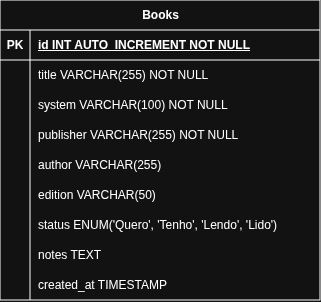

The diagram above was exported from draw.io. Its source (the exported page's mxGraphModel, read from the mxfile embedded in the PNG):
<mxGraphModel dx="679" dy="358" grid="1" gridSize="10" guides="1" tooltips="1" connect="1" arrows="1" fold="1" page="1" pageScale="1" pageWidth="827" pageHeight="1169" math="0" shadow="0">
  <root>
    <mxCell id="0" />
    <mxCell id="1" parent="0" />
    <mxCell id="0kN3cqgCTELydjwq0NUF-1" parent="1" style="shape=table;startSize=30;container=1;collapsible=1;childLayout=tableLayout;fixedRows=1;rowLines=0;fontStyle=1;align=center;resizeLast=1;html=1;" value="Books" vertex="1">
      <mxGeometry height="300" width="320" x="320" y="300" as="geometry" />
    </mxCell>
    <mxCell id="0kN3cqgCTELydjwq0NUF-2" parent="0kN3cqgCTELydjwq0NUF-1" style="shape=tableRow;horizontal=0;startSize=0;swimlaneHead=0;swimlaneBody=0;fillColor=none;collapsible=0;dropTarget=0;points=[[0,0.5],[1,0.5]];portConstraint=eastwest;top=0;left=0;right=0;bottom=1;" value="" vertex="1">
      <mxGeometry height="30" width="320" y="30" as="geometry" />
    </mxCell>
    <mxCell id="0kN3cqgCTELydjwq0NUF-3" parent="0kN3cqgCTELydjwq0NUF-2" style="shape=partialRectangle;connectable=0;fillColor=none;top=0;left=0;bottom=0;right=0;fontStyle=1;overflow=hidden;whiteSpace=wrap;html=1;" value="PK" vertex="1">
      <mxGeometry height="30" width="30" as="geometry">
        <mxRectangle height="30" width="30" as="alternateBounds" />
      </mxGeometry>
    </mxCell>
    <mxCell id="0kN3cqgCTELydjwq0NUF-4" parent="0kN3cqgCTELydjwq0NUF-2" style="shape=partialRectangle;connectable=0;fillColor=none;top=0;left=0;bottom=0;right=0;align=left;spacingLeft=6;fontStyle=5;overflow=hidden;whiteSpace=wrap;html=1;" value="id INT AUTO_INCREMENT NOT NULL" vertex="1">
      <mxGeometry height="30" width="290" x="30" as="geometry">
        <mxRectangle height="30" width="290" as="alternateBounds" />
      </mxGeometry>
    </mxCell>
    <mxCell id="0kN3cqgCTELydjwq0NUF-5" parent="0kN3cqgCTELydjwq0NUF-1" style="shape=tableRow;horizontal=0;startSize=0;swimlaneHead=0;swimlaneBody=0;fillColor=none;collapsible=0;dropTarget=0;points=[[0,0.5],[1,0.5]];portConstraint=eastwest;top=0;left=0;right=0;bottom=0;" value="" vertex="1">
      <mxGeometry height="30" width="320" y="60" as="geometry" />
    </mxCell>
    <mxCell id="0kN3cqgCTELydjwq0NUF-6" parent="0kN3cqgCTELydjwq0NUF-5" style="shape=partialRectangle;connectable=0;fillColor=none;top=0;left=0;bottom=0;right=0;editable=1;overflow=hidden;whiteSpace=wrap;html=1;" value="" vertex="1">
      <mxGeometry height="30" width="30" as="geometry">
        <mxRectangle height="30" width="30" as="alternateBounds" />
      </mxGeometry>
    </mxCell>
    <mxCell id="0kN3cqgCTELydjwq0NUF-7" parent="0kN3cqgCTELydjwq0NUF-5" style="shape=partialRectangle;connectable=0;fillColor=none;top=0;left=0;bottom=0;right=0;align=left;spacingLeft=6;overflow=hidden;whiteSpace=wrap;html=1;" value="title VARCHAR(255) NOT NULL" vertex="1">
      <mxGeometry height="30" width="290" x="30" as="geometry">
        <mxRectangle height="30" width="290" as="alternateBounds" />
      </mxGeometry>
    </mxCell>
    <mxCell id="0kN3cqgCTELydjwq0NUF-8" parent="0kN3cqgCTELydjwq0NUF-1" style="shape=tableRow;horizontal=0;startSize=0;swimlaneHead=0;swimlaneBody=0;fillColor=none;collapsible=0;dropTarget=0;points=[[0,0.5],[1,0.5]];portConstraint=eastwest;top=0;left=0;right=0;bottom=0;" value="" vertex="1">
      <mxGeometry height="30" width="320" y="90" as="geometry" />
    </mxCell>
    <mxCell id="0kN3cqgCTELydjwq0NUF-9" parent="0kN3cqgCTELydjwq0NUF-8" style="shape=partialRectangle;connectable=0;fillColor=none;top=0;left=0;bottom=0;right=0;editable=1;overflow=hidden;whiteSpace=wrap;html=1;" value="" vertex="1">
      <mxGeometry height="30" width="30" as="geometry">
        <mxRectangle height="30" width="30" as="alternateBounds" />
      </mxGeometry>
    </mxCell>
    <mxCell id="0kN3cqgCTELydjwq0NUF-10" parent="0kN3cqgCTELydjwq0NUF-8" style="shape=partialRectangle;connectable=0;fillColor=none;top=0;left=0;bottom=0;right=0;align=left;spacingLeft=6;overflow=hidden;whiteSpace=wrap;html=1;" value="system VARCHAR(100) NOT NULL" vertex="1">
      <mxGeometry height="30" width="290" x="30" as="geometry">
        <mxRectangle height="30" width="290" as="alternateBounds" />
      </mxGeometry>
    </mxCell>
    <mxCell id="0kN3cqgCTELydjwq0NUF-11" parent="0kN3cqgCTELydjwq0NUF-1" style="shape=tableRow;horizontal=0;startSize=0;swimlaneHead=0;swimlaneBody=0;fillColor=none;collapsible=0;dropTarget=0;points=[[0,0.5],[1,0.5]];portConstraint=eastwest;top=0;left=0;right=0;bottom=0;" value="" vertex="1">
      <mxGeometry height="30" width="320" y="120" as="geometry" />
    </mxCell>
    <mxCell id="0kN3cqgCTELydjwq0NUF-12" parent="0kN3cqgCTELydjwq0NUF-11" style="shape=partialRectangle;connectable=0;fillColor=none;top=0;left=0;bottom=0;right=0;editable=1;overflow=hidden;whiteSpace=wrap;html=1;" value="" vertex="1">
      <mxGeometry height="30" width="30" as="geometry">
        <mxRectangle height="30" width="30" as="alternateBounds" />
      </mxGeometry>
    </mxCell>
    <mxCell id="0kN3cqgCTELydjwq0NUF-13" parent="0kN3cqgCTELydjwq0NUF-11" style="shape=partialRectangle;connectable=0;fillColor=none;top=0;left=0;bottom=0;right=0;align=left;spacingLeft=6;overflow=hidden;whiteSpace=wrap;html=1;" value="publisher VARCHAR(255) NOT NULL" vertex="1">
      <mxGeometry height="30" width="290" x="30" as="geometry">
        <mxRectangle height="30" width="290" as="alternateBounds" />
      </mxGeometry>
    </mxCell>
    <mxCell id="0kN3cqgCTELydjwq0NUF-14" parent="0kN3cqgCTELydjwq0NUF-1" style="shape=tableRow;horizontal=0;startSize=0;swimlaneHead=0;swimlaneBody=0;fillColor=none;collapsible=0;dropTarget=0;points=[[0,0.5],[1,0.5]];portConstraint=eastwest;top=0;left=0;right=0;bottom=0;" value="" vertex="1">
      <mxGeometry height="30" width="320" y="150" as="geometry" />
    </mxCell>
    <mxCell id="0kN3cqgCTELydjwq0NUF-15" parent="0kN3cqgCTELydjwq0NUF-14" style="shape=partialRectangle;connectable=0;fillColor=none;top=0;left=0;bottom=0;right=0;editable=1;overflow=hidden;whiteSpace=wrap;html=1;" value="" vertex="1">
      <mxGeometry height="30" width="30" as="geometry">
        <mxRectangle height="30" width="30" as="alternateBounds" />
      </mxGeometry>
    </mxCell>
    <mxCell id="0kN3cqgCTELydjwq0NUF-16" parent="0kN3cqgCTELydjwq0NUF-14" style="shape=partialRectangle;connectable=0;fillColor=none;top=0;left=0;bottom=0;right=0;align=left;spacingLeft=6;overflow=hidden;whiteSpace=wrap;html=1;" value="author VARCHAR(255)" vertex="1">
      <mxGeometry height="30" width="290" x="30" as="geometry">
        <mxRectangle height="30" width="290" as="alternateBounds" />
      </mxGeometry>
    </mxCell>
    <mxCell id="0kN3cqgCTELydjwq0NUF-17" parent="0kN3cqgCTELydjwq0NUF-1" style="shape=tableRow;horizontal=0;startSize=0;swimlaneHead=0;swimlaneBody=0;fillColor=none;collapsible=0;dropTarget=0;points=[[0,0.5],[1,0.5]];portConstraint=eastwest;top=0;left=0;right=0;bottom=0;" value="" vertex="1">
      <mxGeometry height="30" width="320" y="180" as="geometry" />
    </mxCell>
    <mxCell id="0kN3cqgCTELydjwq0NUF-18" parent="0kN3cqgCTELydjwq0NUF-17" style="shape=partialRectangle;connectable=0;fillColor=none;top=0;left=0;bottom=0;right=0;editable=1;overflow=hidden;whiteSpace=wrap;html=1;" value="" vertex="1">
      <mxGeometry height="30" width="30" as="geometry">
        <mxRectangle height="30" width="30" as="alternateBounds" />
      </mxGeometry>
    </mxCell>
    <mxCell id="0kN3cqgCTELydjwq0NUF-19" parent="0kN3cqgCTELydjwq0NUF-17" style="shape=partialRectangle;connectable=0;fillColor=none;top=0;left=0;bottom=0;right=0;align=left;spacingLeft=6;overflow=hidden;whiteSpace=wrap;html=1;" value="edition VARCHAR(50)" vertex="1">
      <mxGeometry height="30" width="290" x="30" as="geometry">
        <mxRectangle height="30" width="290" as="alternateBounds" />
      </mxGeometry>
    </mxCell>
    <mxCell id="0kN3cqgCTELydjwq0NUF-20" parent="0kN3cqgCTELydjwq0NUF-1" style="shape=tableRow;horizontal=0;startSize=0;swimlaneHead=0;swimlaneBody=0;fillColor=none;collapsible=0;dropTarget=0;points=[[0,0.5],[1,0.5]];portConstraint=eastwest;top=0;left=0;right=0;bottom=0;" value="" vertex="1">
      <mxGeometry height="30" width="320" y="210" as="geometry" />
    </mxCell>
    <mxCell id="0kN3cqgCTELydjwq0NUF-21" parent="0kN3cqgCTELydjwq0NUF-20" style="shape=partialRectangle;connectable=0;fillColor=none;top=0;left=0;bottom=0;right=0;editable=1;overflow=hidden;whiteSpace=wrap;html=1;" value="" vertex="1">
      <mxGeometry height="30" width="30" as="geometry">
        <mxRectangle height="30" width="30" as="alternateBounds" />
      </mxGeometry>
    </mxCell>
    <mxCell id="0kN3cqgCTELydjwq0NUF-22" parent="0kN3cqgCTELydjwq0NUF-20" style="shape=partialRectangle;connectable=0;fillColor=none;top=0;left=0;bottom=0;right=0;align=left;spacingLeft=6;overflow=hidden;whiteSpace=wrap;html=1;" value="status ENUM('Quero', 'Tenho', 'Lendo', 'Lido')" vertex="1">
      <mxGeometry height="30" width="290" x="30" as="geometry">
        <mxRectangle height="30" width="290" as="alternateBounds" />
      </mxGeometry>
    </mxCell>
    <mxCell id="0kN3cqgCTELydjwq0NUF-23" parent="0kN3cqgCTELydjwq0NUF-1" style="shape=tableRow;horizontal=0;startSize=0;swimlaneHead=0;swimlaneBody=0;fillColor=none;collapsible=0;dropTarget=0;points=[[0,0.5],[1,0.5]];portConstraint=eastwest;top=0;left=0;right=0;bottom=0;" value="" vertex="1">
      <mxGeometry height="30" width="320" y="240" as="geometry" />
    </mxCell>
    <mxCell id="0kN3cqgCTELydjwq0NUF-24" parent="0kN3cqgCTELydjwq0NUF-23" style="shape=partialRectangle;connectable=0;fillColor=none;top=0;left=0;bottom=0;right=0;editable=1;overflow=hidden;whiteSpace=wrap;html=1;" value="" vertex="1">
      <mxGeometry height="30" width="30" as="geometry">
        <mxRectangle height="30" width="30" as="alternateBounds" />
      </mxGeometry>
    </mxCell>
    <mxCell id="0kN3cqgCTELydjwq0NUF-25" parent="0kN3cqgCTELydjwq0NUF-23" style="shape=partialRectangle;connectable=0;fillColor=none;top=0;left=0;bottom=0;right=0;align=left;spacingLeft=6;overflow=hidden;whiteSpace=wrap;html=1;" value="notes TEXT" vertex="1">
      <mxGeometry height="30" width="290" x="30" as="geometry">
        <mxRectangle height="30" width="290" as="alternateBounds" />
      </mxGeometry>
    </mxCell>
    <mxCell id="0kN3cqgCTELydjwq0NUF-26" parent="0kN3cqgCTELydjwq0NUF-1" style="shape=tableRow;horizontal=0;startSize=0;swimlaneHead=0;swimlaneBody=0;fillColor=none;collapsible=0;dropTarget=0;points=[[0,0.5],[1,0.5]];portConstraint=eastwest;top=0;left=0;right=0;bottom=0;" value="" vertex="1">
      <mxGeometry height="30" width="320" y="270" as="geometry" />
    </mxCell>
    <mxCell id="0kN3cqgCTELydjwq0NUF-27" parent="0kN3cqgCTELydjwq0NUF-26" style="shape=partialRectangle;connectable=0;fillColor=none;top=0;left=0;bottom=0;right=0;editable=1;overflow=hidden;whiteSpace=wrap;html=1;" value="" vertex="1">
      <mxGeometry height="30" width="30" as="geometry">
        <mxRectangle height="30" width="30" as="alternateBounds" />
      </mxGeometry>
    </mxCell>
    <mxCell id="0kN3cqgCTELydjwq0NUF-28" parent="0kN3cqgCTELydjwq0NUF-26" style="shape=partialRectangle;connectable=0;fillColor=none;top=0;left=0;bottom=0;right=0;align=left;spacingLeft=6;overflow=hidden;whiteSpace=wrap;html=1;" value="created_at TIMESTAMP&amp;nbsp;" vertex="1">
      <mxGeometry height="30" width="290" x="30" as="geometry">
        <mxRectangle height="30" width="290" as="alternateBounds" />
      </mxGeometry>
    </mxCell>
  </root>
</mxGraphModel>